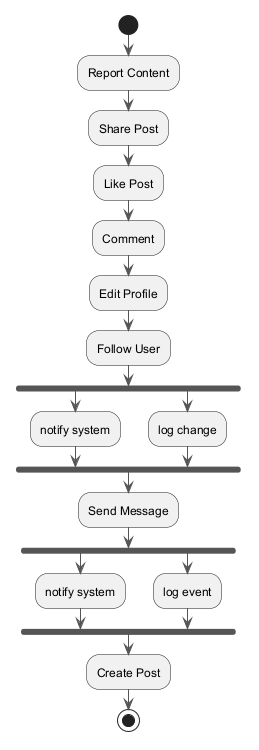

The diagram above was rendered by PlantUML. Its source (embedded in the PNG):
@startuml
skinparam ArrowColor #555555
start
:Report Content;
:Share Post;
:Like Post;
:Comment;
:Edit Profile;
:Follow User;
fork
:notify system;
fork again
:log change;
end fork
:Send Message;
fork
:notify system;
fork again
:log event;
end fork
:Create Post;
stop
@enduml